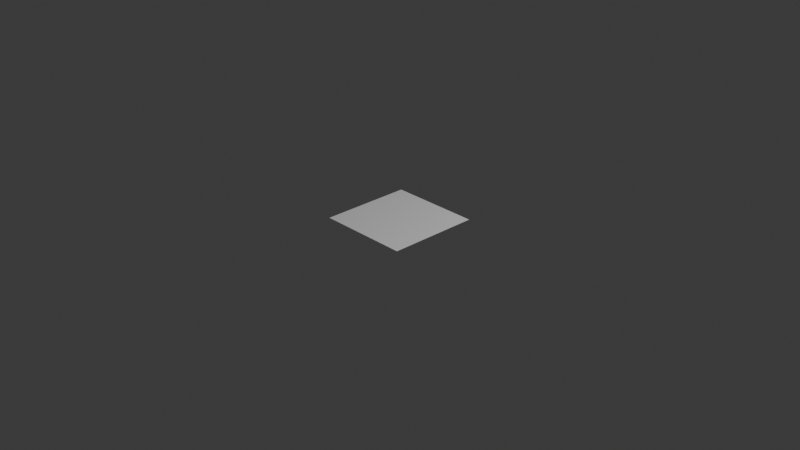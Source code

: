 # Source: message_passing.blend  (saved by Blender 4.4.3; exported with 4.5.12 LTS)
import bpy
from mathutils import Matrix  # noqa: F401  (used for matrix-valued properties, if any)

bpy.ops.wm.read_factory_settings(use_empty=True)
scene = bpy.context.scene
scene.name = 'Scene'

# ---- collections
col_collection = bpy.data.collections.new('Collection'); scene.collection.children.link(col_collection)

# ---- materials (node trees are filled in below, after node groups)
mat_material = bpy.data.materials.new('Material')
mat_material.alpha_threshold = 0.0
mat_material.roughness = 0.5
mat_material.line_color = (0.0, 0.0, 0.0, 1.0)

# ---- node groups
ng_geometry_nodes = bpy.data.node_groups.new('Geometry Nodes', 'GeometryNodeTree')
_s = ng_geometry_nodes.interface.new_socket(name='Geometry', in_out='OUTPUT', socket_type='NodeSocketGeometry')
_s = ng_geometry_nodes.interface.new_socket(name='Geometry', in_out='INPUT', socket_type='NodeSocketGeometry')
ng_geometry_nodes.is_modifier = True
_N = ng_geometry_nodes.nodes; _L = ng_geometry_nodes.links
n0 = _N.new('NodeGroupOutput'); n0.name = 'Group Output'; n0.location = (160, 60)
n1 = _N.new('GeometryNodeSubdivideMesh'); n1.name = 'Subdivide Mesh'; n1.location = (-20, 60)
n2 = _N.new('GeometryNodeSwitch'); n2.name = 'Switch'; n2.location = (-200, 60)
n3 = _N.new('GeometryNodeMeshGrid'); n3.name = 'Grid'; n3.location = (-380, -60)
n4 = _N.new('FunctionNodeInputBool'); n4.name = 'Boolean'; n4.location = (-380, 100)
n4.boolean = True
n4.outputs[0].default_value = False
n5 = _N.new('GeometryNodeMeshCylinder'); n5.name = 'Cylinder'; n5.location = (-380, 0)
_L.new(n1.outputs[0], n0.inputs[0])
_L.new(n2.outputs[0], n1.inputs[0])
_L.new(n3.outputs[0], n2.inputs[2])
_L.new(n4.outputs[0], n2.inputs[0])
_L.new(n5.outputs[0], n2.inputs[1])
n0.is_active_output = True

# ---- material node trees
mat_material.use_nodes = True; mat_material.node_tree.nodes.clear()
_N = mat_material.node_tree.nodes; _L = mat_material.node_tree.links
n0 = _N.new('ShaderNodeOutputMaterial'); n0.name = 'Material Output'; n0.location = (300, 300)
n1 = _N.new('ShaderNodeBsdfPrincipled'); n1.name = 'Principled BSDF'; n1.location = (10, 300)
n1.inputs[3].default_value = 1.45
_L.new(n1.outputs[0], n0.inputs[0])
n0.is_active_output = True

# ---- world
world_world = bpy.data.worlds.new('World'); scene.world = world_world
world_world.use_nodes = True; world_world.node_tree.nodes.clear()
_N = world_world.node_tree.nodes; _L = world_world.node_tree.links
n0 = _N.new('ShaderNodeOutputWorld'); n0.name = 'World Output'; n0.location = (300, 300)
n1 = _N.new('ShaderNodeBackground'); n1.name = 'Background'; n1.location = (10, 300)
n1.inputs[0].default_value = (0.05088, 0.05088, 0.05088, 1.0)
_L.new(n1.outputs[0], n0.inputs[0])
n0.is_active_output = True
world_world.color = (0.05088, 0.05088, 0.05088)
world_world.sun_shadow_jitter_overblur = 0.0

# ---- cameras
cam_camera = bpy.data.cameras.new('Camera')
cam_camera.clip_end = 100.0
cam_camera.ortho_scale = 7.314

# ---- lights
light_light = bpy.data.lights.new('Light', 'POINT')
light_light.energy = 1000.0
light_light.shadow_soft_size = 0.1

# ---- meshes
me_cube = bpy.data.meshes.new('Cube')
me_cube.from_pydata([(1.0, 1.0, 1.0), (1.0, 1.0, -1.0), (1.0, -1.0, 1.0), (1.0, -1.0, -1.0), (-1.0, 1.0, 1.0), (-1.0, 1.0, -1.0), (-1.0, -1.0, 1.0), (-1.0, -1.0, -1.0)], [], [(0, 4, 6, 2), (3, 2, 6, 7), (7, 6, 4, 5), (5, 1, 3, 7), (1, 0, 2, 3), (5, 4, 0, 1)])
_uv = me_cube.uv_layers.new(name='UVMap')
_uv.uv.foreach_set('vector', [0.625, 0.5, 0.875, 0.5, 0.875, 0.75, 0.625, 0.75, 0.375, 0.75, 0.625, 0.75, 0.625, 1.0, 0.375, 1.0, 0.375, 0.0, 0.625, 0.0, 0.625, 0.25, 0.375, 0.25, 0.125, 0.5, 0.375, 0.5, 0.375, 0.75, 0.125, 0.75, 0.375, 0.5, 0.625, 0.5, 0.625, 0.75, 0.375, 0.75, 0.375, 0.25, 0.625, 0.25, 0.625, 0.5, 0.375, 0.5])
me_cube.materials.append(mat_material)
me_cube.use_mirror_vertex_groups = False
me_cube.update()

# ---- objects
ob_cube = bpy.data.objects.new('Cube', me_cube)
ob_light = bpy.data.objects.new('Light', light_light)
ob_camera = bpy.data.objects.new('Camera', cam_camera)

# ---- transforms, parenting, visibility, modifiers, constraints
ob_cube.location = (0.0, 0.0, 0.0)
ob_cube.lock_rotations_4d = False
ob_cube.empty_display_type = 'ARROWS'
ob_cube.lineart.crease_threshold = 0.0
_m = ob_cube.modifiers.new('GeometryNodes', 'NODES')
_m.node_group = ng_geometry_nodes
ob_light.location = (4.076, 1.005, 5.904)
ob_light.rotation_euler = (0.6503, 0.05522, 1.866)
ob_light.lock_rotations_4d = False
ob_light.empty_display_type = 'ARROWS'
ob_light.color = (0.0, 0.0, 0.0, 0.0)
ob_light.lineart.crease_threshold = 0.0
ob_camera.location = (7.359, -6.926, 4.958)
ob_camera.rotation_euler = (1.109, 0.0, 0.8149)
ob_camera.lock_rotations_4d = False
ob_camera.empty_display_type = 'ARROWS'
ob_camera.color = (0.0, 0.0, 0.0, 0.0)
ob_camera.display_type = 'WIRE'
ob_camera.lineart.crease_threshold = 0.0

# ---- collection membership
col_collection.objects.link(ob_cube)
col_collection.objects.link(ob_light)
col_collection.objects.link(ob_camera)

# ---- scene / render settings (as saved in the file)
scene.camera = ob_camera
scene.frame_start = 1; scene.frame_end = 250; scene.frame_set(1)
scene.render.engine = 'BLENDER_EEVEE_NEXT'
bpy.context.view_layer.update()
